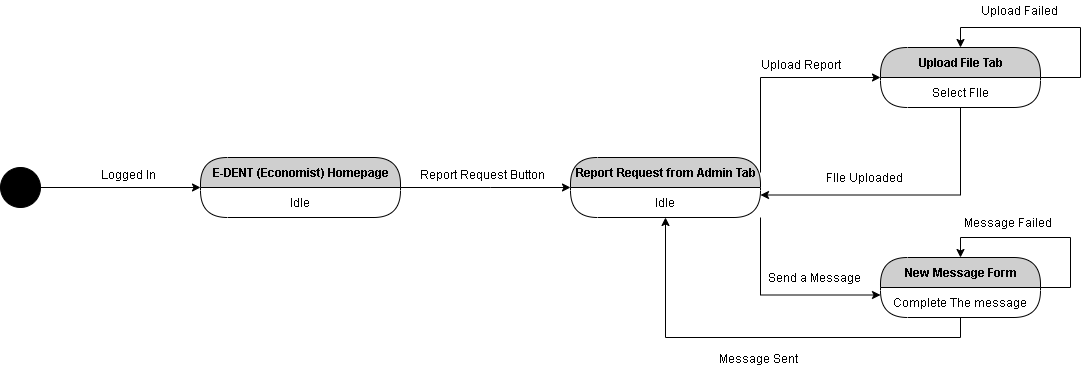

The diagram above was exported from draw.io. Its source (the exported page's mxGraphModel, read from the mxfile embedded in the PNG):
<mxGraphModel dx="852" dy="494" grid="1" gridSize="10" guides="1" tooltips="1" connect="1" arrows="1" fold="1" page="1" pageScale="1" pageWidth="850" pageHeight="1100" math="0" shadow="0">
  <root>
    <mxCell id="y4hSSO-ntjXdbd9uxmFs-0" />
    <mxCell id="y4hSSO-ntjXdbd9uxmFs-1" parent="y4hSSO-ntjXdbd9uxmFs-0" />
    <mxCell id="9hlCmUvOiuo6ZANt27oV-3" style="edgeStyle=orthogonalEdgeStyle;rounded=0;orthogonalLoop=1;jettySize=auto;html=1;exitX=1;exitY=0.5;exitDx=0;exitDy=0;entryX=0;entryY=0.5;entryDx=0;entryDy=0;" edge="1" parent="y4hSSO-ntjXdbd9uxmFs-1" source="9hlCmUvOiuo6ZANt27oV-0" target="9hlCmUvOiuo6ZANt27oV-1">
      <mxGeometry relative="1" as="geometry" />
    </mxCell>
    <mxCell id="9hlCmUvOiuo6ZANt27oV-0" value="" style="ellipse;whiteSpace=wrap;html=1;aspect=fixed;fillColor=#000000;" vertex="1" parent="y4hSSO-ntjXdbd9uxmFs-1">
      <mxGeometry x="40" y="200" width="40" height="40" as="geometry" />
    </mxCell>
    <mxCell id="9hlCmUvOiuo6ZANt27oV-1" value="E-DENT (Economist) Homepage" style="swimlane;html=1;fontStyle=1;align=center;verticalAlign=middle;childLayout=stackLayout;horizontal=1;startSize=30;horizontalStack=0;resizeParent=0;resizeLast=1;container=0;fontColor=#000000;collapsible=0;rounded=1;arcSize=30;strokeColor=#000000;fillColor=#CFCFCF;swimlaneFillColor=#FFFFFF;dropTarget=0;" vertex="1" parent="y4hSSO-ntjXdbd9uxmFs-1">
      <mxGeometry x="240" y="190" width="200" height="60" as="geometry" />
    </mxCell>
    <mxCell id="9hlCmUvOiuo6ZANt27oV-2" value="Idle" style="text;html=1;strokeColor=none;fillColor=none;align=center;verticalAlign=middle;spacingLeft=4;spacingRight=4;whiteSpace=wrap;overflow=hidden;rotatable=0;fontColor=#000000;" vertex="1" parent="9hlCmUvOiuo6ZANt27oV-1">
      <mxGeometry y="30" width="200" height="30" as="geometry" />
    </mxCell>
    <mxCell id="9hlCmUvOiuo6ZANt27oV-4" value="Logged In" style="text;html=1;align=center;verticalAlign=middle;resizable=0;points=[];autosize=1;" vertex="1" parent="y4hSSO-ntjXdbd9uxmFs-1">
      <mxGeometry x="133" y="197" width="70" height="20" as="geometry" />
    </mxCell>
    <mxCell id="9hlCmUvOiuo6ZANt27oV-13" style="edgeStyle=orthogonalEdgeStyle;rounded=0;orthogonalLoop=1;jettySize=auto;html=1;exitX=1;exitY=0.25;exitDx=0;exitDy=0;entryX=0;entryY=0.5;entryDx=0;entryDy=0;" edge="1" parent="y4hSSO-ntjXdbd9uxmFs-1" source="9hlCmUvOiuo6ZANt27oV-5" target="9hlCmUvOiuo6ZANt27oV-9">
      <mxGeometry relative="1" as="geometry">
        <Array as="points">
          <mxPoint x="800" y="110" />
        </Array>
      </mxGeometry>
    </mxCell>
    <mxCell id="9hlCmUvOiuo6ZANt27oV-5" value="Report Request from Admin Tab" style="swimlane;html=1;fontStyle=1;align=center;verticalAlign=middle;childLayout=stackLayout;horizontal=1;startSize=30;horizontalStack=0;resizeParent=0;resizeLast=1;container=0;fontColor=#000000;collapsible=0;rounded=1;arcSize=30;strokeColor=#000000;fillColor=#CFCFCF;swimlaneFillColor=#FFFFFF;dropTarget=0;" vertex="1" parent="y4hSSO-ntjXdbd9uxmFs-1">
      <mxGeometry x="610" y="190" width="190" height="60" as="geometry" />
    </mxCell>
    <mxCell id="9hlCmUvOiuo6ZANt27oV-6" value="Idle" style="text;html=1;strokeColor=none;fillColor=none;align=center;verticalAlign=middle;spacingLeft=4;spacingRight=4;whiteSpace=wrap;overflow=hidden;rotatable=0;fontColor=#000000;" vertex="1" parent="9hlCmUvOiuo6ZANt27oV-5">
      <mxGeometry y="30" width="190" height="30" as="geometry" />
    </mxCell>
    <mxCell id="9hlCmUvOiuo6ZANt27oV-7" style="edgeStyle=orthogonalEdgeStyle;rounded=0;orthogonalLoop=1;jettySize=auto;html=1;exitX=1;exitY=0;exitDx=0;exitDy=0;entryX=0;entryY=0;entryDx=0;entryDy=0;" edge="1" parent="y4hSSO-ntjXdbd9uxmFs-1" source="9hlCmUvOiuo6ZANt27oV-2" target="9hlCmUvOiuo6ZANt27oV-6">
      <mxGeometry relative="1" as="geometry">
        <Array as="points">
          <mxPoint x="530" y="220" />
          <mxPoint x="530" y="220" />
        </Array>
      </mxGeometry>
    </mxCell>
    <mxCell id="9hlCmUvOiuo6ZANt27oV-8" value="Report Request Button&amp;nbsp;&amp;nbsp;" style="text;html=1;align=center;verticalAlign=middle;resizable=0;points=[];autosize=1;" vertex="1" parent="y4hSSO-ntjXdbd9uxmFs-1">
      <mxGeometry x="450" y="197" width="150" height="20" as="geometry" />
    </mxCell>
    <mxCell id="9hlCmUvOiuo6ZANt27oV-11" value="New Message Form" style="swimlane;html=1;fontStyle=1;align=center;verticalAlign=middle;childLayout=stackLayout;horizontal=1;startSize=30;horizontalStack=0;resizeParent=0;resizeLast=1;container=0;fontColor=#000000;collapsible=0;rounded=1;arcSize=30;strokeColor=#000000;fillColor=#CFCFCF;swimlaneFillColor=#FFFFFF;dropTarget=0;" vertex="1" parent="y4hSSO-ntjXdbd9uxmFs-1">
      <mxGeometry x="920" y="290" width="160" height="60" as="geometry" />
    </mxCell>
    <mxCell id="9hlCmUvOiuo6ZANt27oV-22" style="edgeStyle=orthogonalEdgeStyle;rounded=0;orthogonalLoop=1;jettySize=auto;html=1;exitX=1;exitY=0;exitDx=0;exitDy=0;entryX=0.5;entryY=0;entryDx=0;entryDy=0;" edge="1" parent="9hlCmUvOiuo6ZANt27oV-11" source="9hlCmUvOiuo6ZANt27oV-12" target="9hlCmUvOiuo6ZANt27oV-11">
      <mxGeometry relative="1" as="geometry">
        <Array as="points">
          <mxPoint x="190" y="30" />
          <mxPoint x="190" y="-20" />
          <mxPoint x="80" y="-20" />
        </Array>
      </mxGeometry>
    </mxCell>
    <mxCell id="9hlCmUvOiuo6ZANt27oV-12" value="Complete The message" style="text;html=1;strokeColor=none;fillColor=none;align=center;verticalAlign=middle;spacingLeft=4;spacingRight=4;whiteSpace=wrap;overflow=hidden;rotatable=0;fontColor=#000000;" vertex="1" parent="9hlCmUvOiuo6ZANt27oV-11">
      <mxGeometry y="30" width="160" height="30" as="geometry" />
    </mxCell>
    <mxCell id="9hlCmUvOiuo6ZANt27oV-9" value="Upload File Tab" style="swimlane;html=1;fontStyle=1;align=center;verticalAlign=middle;childLayout=stackLayout;horizontal=1;startSize=30;horizontalStack=0;resizeParent=0;resizeLast=1;container=0;fontColor=#000000;collapsible=0;rounded=1;arcSize=30;strokeColor=#000000;fillColor=#CFCFCF;swimlaneFillColor=#FFFFFF;dropTarget=0;" vertex="1" parent="y4hSSO-ntjXdbd9uxmFs-1">
      <mxGeometry x="920" y="80" width="160" height="60" as="geometry" />
    </mxCell>
    <mxCell id="9hlCmUvOiuo6ZANt27oV-16" style="edgeStyle=orthogonalEdgeStyle;rounded=0;orthogonalLoop=1;jettySize=auto;html=1;exitX=1;exitY=0;exitDx=0;exitDy=0;entryX=0.5;entryY=0;entryDx=0;entryDy=0;" edge="1" parent="9hlCmUvOiuo6ZANt27oV-9" source="9hlCmUvOiuo6ZANt27oV-10" target="9hlCmUvOiuo6ZANt27oV-9">
      <mxGeometry relative="1" as="geometry">
        <Array as="points">
          <mxPoint x="200" y="30" />
          <mxPoint x="200" y="-20" />
          <mxPoint x="80" y="-20" />
        </Array>
      </mxGeometry>
    </mxCell>
    <mxCell id="9hlCmUvOiuo6ZANt27oV-10" value="Select FIle" style="text;html=1;strokeColor=none;fillColor=none;align=center;verticalAlign=middle;spacingLeft=4;spacingRight=4;whiteSpace=wrap;overflow=hidden;rotatable=0;fontColor=#000000;" vertex="1" parent="9hlCmUvOiuo6ZANt27oV-9">
      <mxGeometry y="30" width="160" height="30" as="geometry" />
    </mxCell>
    <mxCell id="9hlCmUvOiuo6ZANt27oV-14" value="Upload Report" style="text;html=1;align=center;verticalAlign=middle;resizable=0;points=[];autosize=1;" vertex="1" parent="y4hSSO-ntjXdbd9uxmFs-1">
      <mxGeometry x="790" y="87" width="100" height="20" as="geometry" />
    </mxCell>
    <mxCell id="9hlCmUvOiuo6ZANt27oV-17" value="Upload Failed" style="text;html=1;align=center;verticalAlign=middle;resizable=0;points=[];autosize=1;" vertex="1" parent="y4hSSO-ntjXdbd9uxmFs-1">
      <mxGeometry x="1014" y="33" width="90" height="20" as="geometry" />
    </mxCell>
    <mxCell id="9hlCmUvOiuo6ZANt27oV-18" style="edgeStyle=orthogonalEdgeStyle;rounded=0;orthogonalLoop=1;jettySize=auto;html=1;exitX=0.5;exitY=1;exitDx=0;exitDy=0;entryX=1;entryY=0.25;entryDx=0;entryDy=0;" edge="1" parent="y4hSSO-ntjXdbd9uxmFs-1" source="9hlCmUvOiuo6ZANt27oV-10" target="9hlCmUvOiuo6ZANt27oV-6">
      <mxGeometry relative="1" as="geometry" />
    </mxCell>
    <mxCell id="9hlCmUvOiuo6ZANt27oV-19" value="FIle Uploaded" style="text;html=1;align=center;verticalAlign=middle;resizable=0;points=[];autosize=1;" vertex="1" parent="y4hSSO-ntjXdbd9uxmFs-1">
      <mxGeometry x="859" y="200" width="90" height="20" as="geometry" />
    </mxCell>
    <mxCell id="9hlCmUvOiuo6ZANt27oV-20" style="edgeStyle=orthogonalEdgeStyle;rounded=0;orthogonalLoop=1;jettySize=auto;html=1;exitX=1;exitY=1;exitDx=0;exitDy=0;entryX=0;entryY=0.25;entryDx=0;entryDy=0;" edge="1" parent="y4hSSO-ntjXdbd9uxmFs-1" source="9hlCmUvOiuo6ZANt27oV-6" target="9hlCmUvOiuo6ZANt27oV-12">
      <mxGeometry relative="1" as="geometry" />
    </mxCell>
    <mxCell id="9hlCmUvOiuo6ZANt27oV-21" value="Send a Message&amp;nbsp;" style="text;html=1;align=center;verticalAlign=middle;resizable=0;points=[];autosize=1;" vertex="1" parent="y4hSSO-ntjXdbd9uxmFs-1">
      <mxGeometry x="800" y="300" width="110" height="20" as="geometry" />
    </mxCell>
    <mxCell id="9hlCmUvOiuo6ZANt27oV-23" value="Message Failed" style="text;html=1;align=center;verticalAlign=middle;resizable=0;points=[];autosize=1;" vertex="1" parent="y4hSSO-ntjXdbd9uxmFs-1">
      <mxGeometry x="997" y="245" width="100" height="20" as="geometry" />
    </mxCell>
    <mxCell id="9hlCmUvOiuo6ZANt27oV-24" style="edgeStyle=orthogonalEdgeStyle;rounded=0;orthogonalLoop=1;jettySize=auto;html=1;exitX=0.5;exitY=1;exitDx=0;exitDy=0;entryX=0.5;entryY=1;entryDx=0;entryDy=0;" edge="1" parent="y4hSSO-ntjXdbd9uxmFs-1" source="9hlCmUvOiuo6ZANt27oV-12" target="9hlCmUvOiuo6ZANt27oV-6">
      <mxGeometry relative="1" as="geometry" />
    </mxCell>
    <mxCell id="9hlCmUvOiuo6ZANt27oV-25" value="Message Sent" style="text;html=1;align=center;verticalAlign=middle;resizable=0;points=[];autosize=1;" vertex="1" parent="y4hSSO-ntjXdbd9uxmFs-1">
      <mxGeometry x="753" y="381" width="90" height="20" as="geometry" />
    </mxCell>
  </root>
</mxGraphModel>